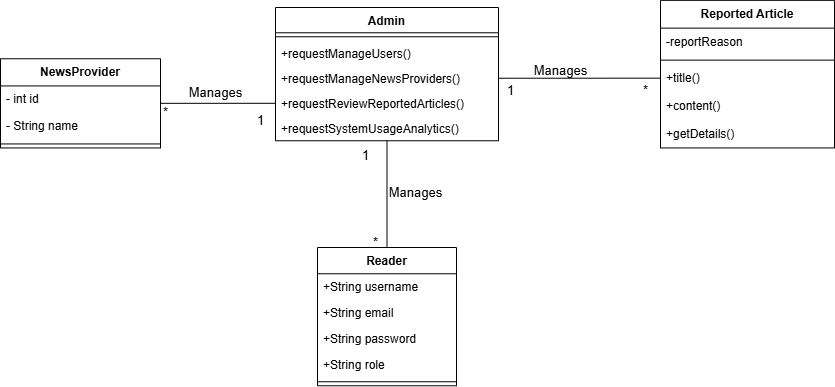

The diagram above was exported from draw.io. Its source (the exported page's mxGraphModel, read from the mxfile embedded in the PNG):
<mxGraphModel dx="1151" dy="490" grid="1" gridSize="10" guides="1" tooltips="1" connect="1" arrows="1" fold="1" page="1" pageScale="1" pageWidth="850" pageHeight="1100" math="0" shadow="0">
  <root>
    <mxCell id="0" />
    <mxCell id="1" parent="0" />
    <mxCell id="yDBAXqZ6c_NVjKplX19y-1" value="Admin" style="swimlane;fontStyle=1;align=center;verticalAlign=top;childLayout=stackLayout;horizontal=1;startSize=25.272727272727273;horizontalStack=0;resizeParent=1;resizeParentMax=0;resizeLast=0;collapsible=0;marginBottom=0;" parent="1" vertex="1">
      <mxGeometry x="425" y="10" width="223" height="133.27272727272728" as="geometry" />
    </mxCell>
    <mxCell id="yDBAXqZ6c_NVjKplX19y-2" style="line;strokeWidth=1;fillColor=none;align=left;verticalAlign=middle;spacingTop=-1;spacingLeft=3;spacingRight=3;rotatable=0;labelPosition=right;points=[];portConstraint=eastwest;strokeColor=inherit;" parent="yDBAXqZ6c_NVjKplX19y-1" vertex="1">
      <mxGeometry y="25.272727272727273" width="223" height="8" as="geometry" />
    </mxCell>
    <mxCell id="yDBAXqZ6c_NVjKplX19y-3" value="+requestManageUsers()" style="text;strokeColor=none;fillColor=none;align=left;verticalAlign=top;spacingLeft=4;spacingRight=4;overflow=hidden;rotatable=0;points=[[0,0.5],[1,0.5]];portConstraint=eastwest;" parent="yDBAXqZ6c_NVjKplX19y-1" vertex="1">
      <mxGeometry y="33.27272727272727" width="223" height="25" as="geometry" />
    </mxCell>
    <mxCell id="yDBAXqZ6c_NVjKplX19y-4" value="+requestManageNewsProviders()" style="text;strokeColor=none;fillColor=none;align=left;verticalAlign=top;spacingLeft=4;spacingRight=4;overflow=hidden;rotatable=0;points=[[0,0.5],[1,0.5]];portConstraint=eastwest;" parent="yDBAXqZ6c_NVjKplX19y-1" vertex="1">
      <mxGeometry y="58.27272727272727" width="223" height="25" as="geometry" />
    </mxCell>
    <mxCell id="yDBAXqZ6c_NVjKplX19y-5" value="+requestReviewReportedArticles()" style="text;strokeColor=none;fillColor=none;align=left;verticalAlign=top;spacingLeft=4;spacingRight=4;overflow=hidden;rotatable=0;points=[[0,0.5],[1,0.5]];portConstraint=eastwest;" parent="yDBAXqZ6c_NVjKplX19y-1" vertex="1">
      <mxGeometry y="83.27272727272728" width="223" height="25" as="geometry" />
    </mxCell>
    <mxCell id="yDBAXqZ6c_NVjKplX19y-6" value="+requestSystemUsageAnalytics()" style="text;strokeColor=none;fillColor=none;align=left;verticalAlign=top;spacingLeft=4;spacingRight=4;overflow=hidden;rotatable=0;points=[[0,0.5],[1,0.5]];portConstraint=eastwest;" parent="yDBAXqZ6c_NVjKplX19y-1" vertex="1">
      <mxGeometry y="108.27272727272728" width="223" height="25" as="geometry" />
    </mxCell>
    <mxCell id="yDBAXqZ6c_NVjKplX19y-28" value="Reported Article" style="swimlane;fontStyle=1;align=center;verticalAlign=top;childLayout=stackLayout;horizontal=1;startSize=27.8;horizontalStack=0;resizeParent=1;resizeParentMax=0;resizeLast=0;collapsible=0;marginBottom=0;" parent="1" vertex="1">
      <mxGeometry x="810" y="2.8400000000000283" width="174" height="147.6" as="geometry" />
    </mxCell>
    <mxCell id="yDBAXqZ6c_NVjKplX19y-31" value="-reportReason" style="text;strokeColor=none;fillColor=none;align=left;verticalAlign=top;spacingLeft=4;spacingRight=4;overflow=hidden;rotatable=0;points=[[0,0.5],[1,0.5]];portConstraint=eastwest;" parent="yDBAXqZ6c_NVjKplX19y-28" vertex="1">
      <mxGeometry y="27.8" width="174" height="28" as="geometry" />
    </mxCell>
    <mxCell id="yDBAXqZ6c_NVjKplX19y-32" style="line;strokeWidth=1;fillColor=none;align=left;verticalAlign=middle;spacingTop=-1;spacingLeft=3;spacingRight=3;rotatable=0;labelPosition=right;points=[];portConstraint=eastwest;strokeColor=inherit;" parent="yDBAXqZ6c_NVjKplX19y-28" vertex="1">
      <mxGeometry y="55.8" width="174" height="8" as="geometry" />
    </mxCell>
    <mxCell id="yDBAXqZ6c_NVjKplX19y-29" value="+title()" style="text;strokeColor=none;fillColor=none;align=left;verticalAlign=top;spacingLeft=4;spacingRight=4;overflow=hidden;rotatable=0;points=[[0,0.5],[1,0.5]];portConstraint=eastwest;" parent="yDBAXqZ6c_NVjKplX19y-28" vertex="1">
      <mxGeometry y="63.8" width="174" height="28" as="geometry" />
    </mxCell>
    <mxCell id="yDBAXqZ6c_NVjKplX19y-30" value="+content()" style="text;strokeColor=none;fillColor=none;align=left;verticalAlign=top;spacingLeft=4;spacingRight=4;overflow=hidden;rotatable=0;points=[[0,0.5],[1,0.5]];portConstraint=eastwest;" parent="yDBAXqZ6c_NVjKplX19y-28" vertex="1">
      <mxGeometry y="91.8" width="174" height="28" as="geometry" />
    </mxCell>
    <mxCell id="yDBAXqZ6c_NVjKplX19y-33" value="+getDetails() " style="text;strokeColor=none;fillColor=none;align=left;verticalAlign=top;spacingLeft=4;spacingRight=4;overflow=hidden;rotatable=0;points=[[0,0.5],[1,0.5]];portConstraint=eastwest;" parent="yDBAXqZ6c_NVjKplX19y-28" vertex="1">
      <mxGeometry y="119.8" width="174" height="27.8" as="geometry" />
    </mxCell>
    <mxCell id="CaShLwOgDjR5k32qdj3w-1" value="Reader" style="swimlane;fontStyle=1;align=center;verticalAlign=top;childLayout=stackLayout;horizontal=1;startSize=26.25714329310826;horizontalStack=0;resizeParent=1;resizeParentMax=0;resizeLast=0;collapsible=0;marginBottom=0;" parent="1" vertex="1">
      <mxGeometry x="467" y="250" width="139" height="138.25714329310824" as="geometry" />
    </mxCell>
    <mxCell id="CaShLwOgDjR5k32qdj3w-2" value="+String username" style="text;strokeColor=none;fillColor=none;align=left;verticalAlign=top;spacingLeft=4;spacingRight=4;overflow=hidden;rotatable=0;points=[[0,0.5],[1,0.5]];portConstraint=eastwest;" parent="CaShLwOgDjR5k32qdj3w-1" vertex="1">
      <mxGeometry y="26.25714329310826" width="139" height="26" as="geometry" />
    </mxCell>
    <mxCell id="CaShLwOgDjR5k32qdj3w-3" value="+String email" style="text;strokeColor=none;fillColor=none;align=left;verticalAlign=top;spacingLeft=4;spacingRight=4;overflow=hidden;rotatable=0;points=[[0,0.5],[1,0.5]];portConstraint=eastwest;" parent="CaShLwOgDjR5k32qdj3w-1" vertex="1">
      <mxGeometry y="52.25714329310826" width="139" height="26" as="geometry" />
    </mxCell>
    <mxCell id="CaShLwOgDjR5k32qdj3w-4" value="+String password" style="text;strokeColor=none;fillColor=none;align=left;verticalAlign=top;spacingLeft=4;spacingRight=4;overflow=hidden;rotatable=0;points=[[0,0.5],[1,0.5]];portConstraint=eastwest;" parent="CaShLwOgDjR5k32qdj3w-1" vertex="1">
      <mxGeometry y="78.25714329310826" width="139" height="26" as="geometry" />
    </mxCell>
    <mxCell id="CaShLwOgDjR5k32qdj3w-5" value="+String role" style="text;strokeColor=none;fillColor=none;align=left;verticalAlign=top;spacingLeft=4;spacingRight=4;overflow=hidden;rotatable=0;points=[[0,0.5],[1,0.5]];portConstraint=eastwest;" parent="CaShLwOgDjR5k32qdj3w-1" vertex="1">
      <mxGeometry y="104.25714329310826" width="139" height="26" as="geometry" />
    </mxCell>
    <mxCell id="CaShLwOgDjR5k32qdj3w-6" style="line;strokeWidth=1;fillColor=none;align=left;verticalAlign=middle;spacingTop=-1;spacingLeft=3;spacingRight=3;rotatable=0;labelPosition=right;points=[];portConstraint=eastwest;strokeColor=inherit;" parent="CaShLwOgDjR5k32qdj3w-1" vertex="1">
      <mxGeometry y="130.25714329310824" width="139" height="8" as="geometry" />
    </mxCell>
    <mxCell id="CaShLwOgDjR5k32qdj3w-9" value="NewsProvider" style="swimlane;fontStyle=1;align=center;verticalAlign=top;childLayout=stackLayout;horizontal=1;startSize=27.166666666666668;horizontalStack=0;resizeParent=1;resizeParentMax=0;resizeLast=0;collapsible=0;marginBottom=0;" parent="1" vertex="1">
      <mxGeometry x="150" y="61.27000000000001" width="160" height="89.16666666666667" as="geometry" />
    </mxCell>
    <mxCell id="CaShLwOgDjR5k32qdj3w-11" value="- int id" style="text;strokeColor=none;fillColor=none;align=left;verticalAlign=top;spacingLeft=4;spacingRight=4;overflow=hidden;rotatable=0;points=[[0,0.5],[1,0.5]];portConstraint=eastwest;" parent="CaShLwOgDjR5k32qdj3w-9" vertex="1">
      <mxGeometry y="27.166666666666668" width="160" height="27" as="geometry" />
    </mxCell>
    <mxCell id="CaShLwOgDjR5k32qdj3w-10" value="- String name" style="text;strokeColor=none;fillColor=none;align=left;verticalAlign=top;spacingLeft=4;spacingRight=4;overflow=hidden;rotatable=0;points=[[0,0.5],[1,0.5]];portConstraint=eastwest;" parent="CaShLwOgDjR5k32qdj3w-9" vertex="1">
      <mxGeometry y="54.16666666666667" width="160" height="27" as="geometry" />
    </mxCell>
    <mxCell id="CaShLwOgDjR5k32qdj3w-12" style="line;strokeWidth=1;fillColor=none;align=left;verticalAlign=middle;spacingTop=-1;spacingLeft=3;spacingRight=3;rotatable=0;labelPosition=right;points=[];portConstraint=eastwest;strokeColor=inherit;" parent="CaShLwOgDjR5k32qdj3w-9" vertex="1">
      <mxGeometry y="81.16666666666667" width="160" height="8" as="geometry" />
    </mxCell>
    <mxCell id="CaShLwOgDjR5k32qdj3w-16" value="" style="endArrow=none;html=1;rounded=0;" parent="1" source="yDBAXqZ6c_NVjKplX19y-29" target="yDBAXqZ6c_NVjKplX19y-4" edge="1">
      <mxGeometry width="50" height="50" relative="1" as="geometry">
        <mxPoint x="580" y="290" as="sourcePoint" />
        <mxPoint x="630" y="240" as="targetPoint" />
      </mxGeometry>
    </mxCell>
    <mxCell id="CaShLwOgDjR5k32qdj3w-17" value="" style="endArrow=none;html=1;rounded=0;" parent="1" source="CaShLwOgDjR5k32qdj3w-1" target="yDBAXqZ6c_NVjKplX19y-6" edge="1">
      <mxGeometry width="50" height="50" relative="1" as="geometry">
        <mxPoint x="770" y="96" as="sourcePoint" />
        <mxPoint x="658" y="93" as="targetPoint" />
      </mxGeometry>
    </mxCell>
    <mxCell id="CaShLwOgDjR5k32qdj3w-18" value="" style="endArrow=none;html=1;rounded=0;" parent="1" source="CaShLwOgDjR5k32qdj3w-9" target="yDBAXqZ6c_NVjKplX19y-5" edge="1">
      <mxGeometry width="50" height="50" relative="1" as="geometry">
        <mxPoint x="547" y="260" as="sourcePoint" />
        <mxPoint x="547" y="153" as="targetPoint" />
      </mxGeometry>
    </mxCell>
    <mxCell id="CaShLwOgDjR5k32qdj3w-19" value="Manages" style="text;html=1;align=center;verticalAlign=middle;resizable=0;points=[];autosize=1;strokeColor=none;fillColor=none;" parent="1" vertex="1">
      <mxGeometry x="675" y="58" width="70" height="30" as="geometry" />
    </mxCell>
    <mxCell id="CaShLwOgDjR5k32qdj3w-20" value="Manages" style="text;html=1;align=center;verticalAlign=middle;resizable=0;points=[];autosize=1;strokeColor=none;fillColor=none;" parent="1" vertex="1">
      <mxGeometry x="530" y="180" width="70" height="30" as="geometry" />
    </mxCell>
    <mxCell id="CaShLwOgDjR5k32qdj3w-21" value="Manages" style="text;html=1;align=center;verticalAlign=middle;resizable=0;points=[];autosize=1;strokeColor=none;fillColor=none;" parent="1" vertex="1">
      <mxGeometry x="330" y="80" width="70" height="30" as="geometry" />
    </mxCell>
    <mxCell id="CaShLwOgDjR5k32qdj3w-22" value="1" style="text;html=1;align=center;verticalAlign=middle;resizable=0;points=[];autosize=1;strokeColor=none;fillColor=none;" parent="1" vertex="1">
      <mxGeometry x="395" y="108" width="30" height="30" as="geometry" />
    </mxCell>
    <mxCell id="CaShLwOgDjR5k32qdj3w-23" value="1" style="text;html=1;align=center;verticalAlign=middle;resizable=0;points=[];autosize=1;strokeColor=none;fillColor=none;" parent="1" vertex="1">
      <mxGeometry x="500" y="143.27" width="30" height="30" as="geometry" />
    </mxCell>
    <mxCell id="CaShLwOgDjR5k32qdj3w-24" value="1" style="text;html=1;align=center;verticalAlign=middle;resizable=0;points=[];autosize=1;strokeColor=none;fillColor=none;" parent="1" vertex="1">
      <mxGeometry x="645" y="78" width="30" height="30" as="geometry" />
    </mxCell>
    <mxCell id="CaShLwOgDjR5k32qdj3w-25" value="*" style="text;html=1;align=center;verticalAlign=middle;resizable=0;points=[];autosize=1;strokeColor=none;fillColor=none;" parent="1" vertex="1">
      <mxGeometry x="780" y="78" width="30" height="30" as="geometry" />
    </mxCell>
    <mxCell id="CaShLwOgDjR5k32qdj3w-26" value="*" style="text;html=1;align=center;verticalAlign=middle;resizable=0;points=[];autosize=1;strokeColor=none;fillColor=none;" parent="1" vertex="1">
      <mxGeometry x="510" y="230" width="30" height="30" as="geometry" />
    </mxCell>
    <mxCell id="CaShLwOgDjR5k32qdj3w-27" value="*" style="text;html=1;align=center;verticalAlign=middle;resizable=0;points=[];autosize=1;strokeColor=none;fillColor=none;" parent="1" vertex="1">
      <mxGeometry x="300" y="100" width="30" height="30" as="geometry" />
    </mxCell>
  </root>
</mxGraphModel>